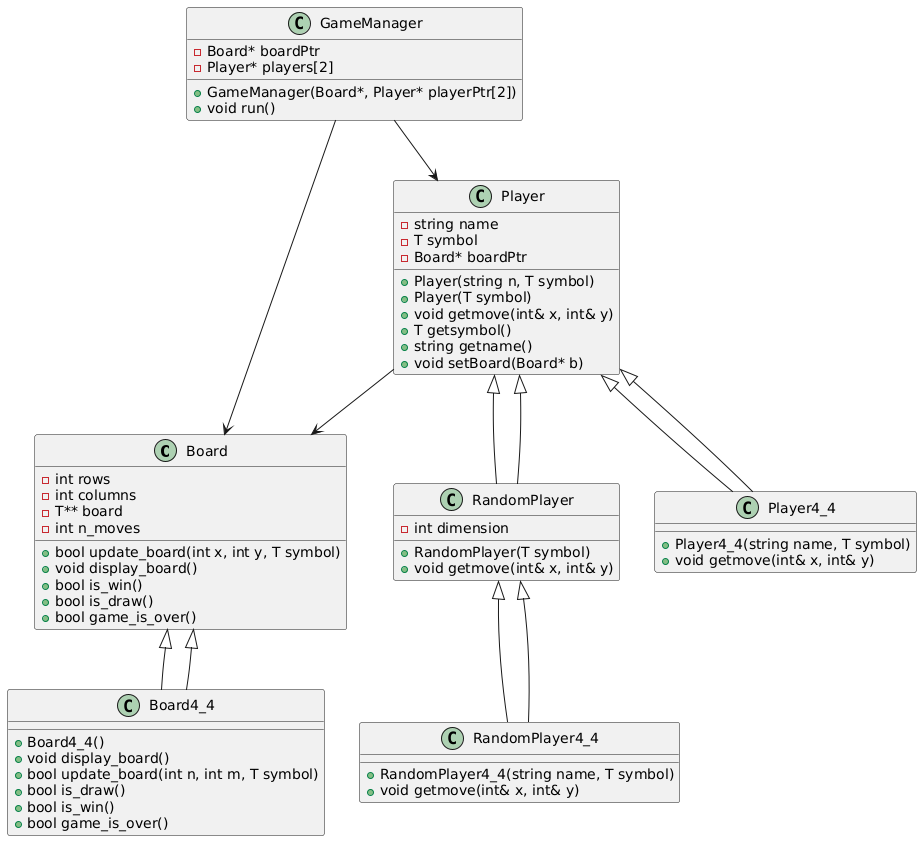

The diagram above was rendered by PlantUML. Its source (embedded in the PNG):
@startuml
class Board {
    - int rows
    - int columns
    - T** board
    - int n_moves
    + bool update_board(int x, int y, T symbol)
    + void display_board()
    + bool is_win()
    + bool is_draw()
    + bool game_is_over()
}

class Player {
    - string name
    - T symbol
    - Board* boardPtr
    + Player(string n, T symbol)
    + Player(T symbol)
    + void getmove(int& x, int& y)
    + T getsymbol()
    + string getname()
    + void setBoard(Board* b)
}

class RandomPlayer extends Player {
    - int dimension
    + RandomPlayer(T symbol)
    + void getmove(int& x, int& y)
}

class GameManager {
    - Board* boardPtr
    - Player* players[2]
    + GameManager(Board*, Player* playerPtr[2])
    + void run()
}

class Board4_4 extends Board {
    + Board4_4()
    + void display_board()
    + bool update_board(int n, int m, T symbol)
    + bool is_draw()
    + bool is_win()
    + bool game_is_over()
}

class Player4_4 extends Player {
    + Player4_4(string name, T symbol)
    + void getmove(int& x, int& y)
}

class RandomPlayer4_4 extends RandomPlayer {
    + RandomPlayer4_4(string name, T symbol)
    + void getmove(int& x, int& y)
}

Board <|-- Board4_4
Player <|-- Player4_4
RandomPlayer <|-- RandomPlayer4_4
Player <|-- RandomPlayer
GameManager --> Board
GameManager --> Player
Player --> Board
@enduml